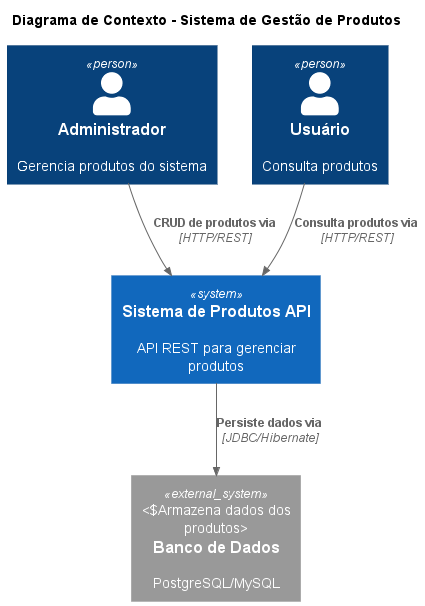

The diagram above was rendered by PlantUML. Its source (embedded in the PNG):
@startuml
!include https://raw.githubusercontent.com/plantuml-stdlib/C4-PlantUML/master/C4_Context.puml

' Muda título
title Diagrama de Contexto - Sistema de Gestão de Produtos

' Personas (Atores)
Person(admin, "Administrador", "Gerencia produtos do sistema")
Person(usuario, "Usuário", "Consulta produtos")

' Sistemas externos
System(sistema, "Sistema de Produtos API", "API REST para gerenciar produtos")

' Relacionamentos
Rel(admin, sistema, "CRUD de produtos via", "HTTP/REST")
Rel(usuario, sistema, "Consulta produtos via", "HTTP/REST")

' Limites do sistema
System_Ext(db, "Banco de Dados", "PostgreSQL/MySQL", "Armazena dados dos produtos")

Rel(sistema, db, "Persiste dados via", "JDBC/Hibernate")

@enduml